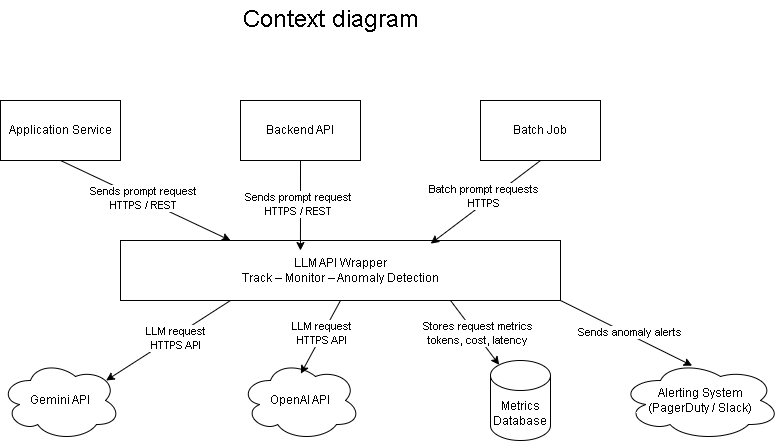

The diagram above was exported from draw.io. Its source (the exported page's mxGraphModel, read from the mxfile embedded in the PNG):
<mxGraphModel dx="836" dy="1663" grid="1" gridSize="10" guides="1" tooltips="1" connect="1" arrows="1" fold="1" page="1" pageScale="1" pageWidth="850" pageHeight="1100" background="#ffffff" math="0" shadow="0">
  <root>
    <mxCell id="0" />
    <mxCell id="1" parent="0" />
    <mxCell id="10" style="edgeStyle=none;html=1;exitX=0.5;exitY=1;exitDx=0;exitDy=0;entryX=0.25;entryY=0;entryDx=0;entryDy=0;" edge="1" parent="1" source="2" target="5">
      <mxGeometry relative="1" as="geometry" />
    </mxCell>
    <mxCell id="11" value="&lt;div&gt;&lt;font color=&quot;#000000&quot;&gt;Sends prompt request&lt;/font&gt;&lt;/div&gt;&lt;div&gt;&lt;font color=&quot;#000000&quot;&gt;HTTPS / REST&lt;/font&gt;&lt;/div&gt;" style="edgeLabel;html=1;align=center;verticalAlign=middle;resizable=0;points=[];" vertex="1" connectable="0" parent="10">
      <mxGeometry x="-0.0269" y="1" relative="1" as="geometry">
        <mxPoint as="offset" />
      </mxGeometry>
    </mxCell>
    <mxCell id="2" value="Application Service" style="rounded=0;whiteSpace=wrap;html=1;" vertex="1" parent="1">
      <mxGeometry x="40" y="60" width="120" height="60" as="geometry" />
    </mxCell>
    <mxCell id="3" value="Backend API" style="rounded=0;whiteSpace=wrap;html=1;" vertex="1" parent="1">
      <mxGeometry x="280" y="60" width="120" height="60" as="geometry" />
    </mxCell>
    <mxCell id="4" value="Batch Job" style="rounded=0;whiteSpace=wrap;html=1;" vertex="1" parent="1">
      <mxGeometry x="520" y="60" width="120" height="60" as="geometry" />
    </mxCell>
    <mxCell id="5" value="&lt;div&gt;&lt;font color=&quot;#000000&quot;&gt;LLM API Wrapper&lt;/font&gt;&lt;/div&gt;&lt;div&gt;&lt;font color=&quot;#000000&quot;&gt;Track – Monitor – Anomaly Detection&lt;/font&gt;&lt;/div&gt;" style="rounded=0;whiteSpace=wrap;html=1;" vertex="1" parent="1">
      <mxGeometry x="160" y="200" width="440" height="60" as="geometry" />
    </mxCell>
    <mxCell id="6" value="OpenAI API" style="ellipse;shape=cloud;whiteSpace=wrap;html=1;" vertex="1" parent="1">
      <mxGeometry x="280" y="320" width="120" height="80" as="geometry" />
    </mxCell>
    <mxCell id="7" value="Gemini API" style="ellipse;shape=cloud;whiteSpace=wrap;html=1;" vertex="1" parent="1">
      <mxGeometry x="40" y="320" width="120" height="80" as="geometry" />
    </mxCell>
    <mxCell id="8" value="Metrics Database" style="shape=cylinder3;whiteSpace=wrap;html=1;boundedLbl=1;backgroundOutline=1;size=15;" vertex="1" parent="1">
      <mxGeometry x="530" y="320" width="60" height="80" as="geometry" />
    </mxCell>
    <mxCell id="9" value="&lt;div&gt;&lt;font color=&quot;#000000&quot;&gt;Alerting System&lt;/font&gt;&lt;/div&gt;&lt;div&gt;&lt;font color=&quot;#000000&quot;&gt;(PagerDuty / Slack)&lt;/font&gt;&lt;/div&gt;" style="ellipse;shape=cloud;whiteSpace=wrap;html=1;" vertex="1" parent="1">
      <mxGeometry x="660" y="320" width="160" height="80" as="geometry" />
    </mxCell>
    <mxCell id="13" style="edgeStyle=none;html=1;exitX=0.5;exitY=1;exitDx=0;exitDy=0;entryX=0.503;entryY=0.165;entryDx=0;entryDy=0;entryPerimeter=0;" edge="1" parent="1" source="5" target="6">
      <mxGeometry relative="1" as="geometry" />
    </mxCell>
    <mxCell id="14" value="&lt;div&gt;&lt;font color=&quot;#000000&quot;&gt;LLM request&lt;/font&gt;&lt;/div&gt;&lt;div&gt;&lt;font color=&quot;#000000&quot;&gt;HTTPS API&lt;/font&gt;&lt;/div&gt;" style="edgeLabel;html=1;align=center;verticalAlign=middle;resizable=0;points=[];" vertex="1" connectable="0" parent="13">
      <mxGeometry x="-0.0768" y="-2" relative="1" as="geometry">
        <mxPoint as="offset" />
      </mxGeometry>
    </mxCell>
    <mxCell id="15" style="edgeStyle=none;html=1;exitX=0.25;exitY=1;exitDx=0;exitDy=0;entryX=0.88;entryY=0.25;entryDx=0;entryDy=0;entryPerimeter=0;" edge="1" parent="1" source="5" target="7">
      <mxGeometry relative="1" as="geometry" />
    </mxCell>
    <mxCell id="16" value="&lt;div&gt;&lt;font color=&quot;#000000&quot;&gt;LLM request&lt;/font&gt;&lt;/div&gt;&lt;div&gt;&lt;font color=&quot;#000000&quot;&gt;HTTPS API&lt;/font&gt;&lt;/div&gt;" style="edgeLabel;html=1;align=center;verticalAlign=middle;resizable=0;points=[];" vertex="1" connectable="0" parent="15">
      <mxGeometry x="-0.0919" y="2" relative="1" as="geometry">
        <mxPoint as="offset" />
      </mxGeometry>
    </mxCell>
    <mxCell id="17" style="edgeStyle=none;html=1;exitX=0.75;exitY=1;exitDx=0;exitDy=0;entryX=0.145;entryY=0;entryDx=0;entryDy=4.35;entryPerimeter=0;" edge="1" parent="1" source="5" target="8">
      <mxGeometry relative="1" as="geometry" />
    </mxCell>
    <mxCell id="18" value="&lt;div&gt;&lt;font color=&quot;#000000&quot;&gt;Stores request metrics&lt;/font&gt;&lt;/div&gt;&lt;div&gt;&lt;font color=&quot;#000000&quot;&gt;tokens, cost, latency&lt;/font&gt;&lt;/div&gt;" style="edgeLabel;html=1;align=center;verticalAlign=middle;resizable=0;points=[];" vertex="1" connectable="0" parent="17">
      <mxGeometry x="0.0397" y="1" relative="1" as="geometry">
        <mxPoint as="offset" />
      </mxGeometry>
    </mxCell>
    <mxCell id="19" style="edgeStyle=none;html=1;exitX=1;exitY=1;exitDx=0;exitDy=0;entryX=0.448;entryY=0.065;entryDx=0;entryDy=0;entryPerimeter=0;" edge="1" parent="1" source="5" target="9">
      <mxGeometry relative="1" as="geometry" />
    </mxCell>
    <mxCell id="20" value="Sends anomaly alerts" style="edgeLabel;html=1;align=center;verticalAlign=middle;resizable=0;points=[];" vertex="1" connectable="0" parent="19">
      <mxGeometry x="0.0349" y="2" relative="1" as="geometry">
        <mxPoint as="offset" />
      </mxGeometry>
    </mxCell>
    <mxCell id="21" style="edgeStyle=none;html=1;exitX=0.5;exitY=1;exitDx=0;exitDy=0;entryX=0.409;entryY=0.167;entryDx=0;entryDy=0;entryPerimeter=0;" edge="1" parent="1" source="3" target="5">
      <mxGeometry relative="1" as="geometry" />
    </mxCell>
    <mxCell id="22" value="Sends prompt request&lt;br&gt;HTTPS / REST" style="edgeLabel;html=1;align=center;verticalAlign=middle;resizable=0;points=[];" vertex="1" connectable="0" parent="21">
      <mxGeometry x="-0.0224" y="-2" relative="1" as="geometry">
        <mxPoint as="offset" />
      </mxGeometry>
    </mxCell>
    <mxCell id="23" style="edgeStyle=none;html=1;exitX=0.5;exitY=1;exitDx=0;exitDy=0;entryX=0.705;entryY=0.053;entryDx=0;entryDy=0;entryPerimeter=0;" edge="1" parent="1" source="4" target="5">
      <mxGeometry relative="1" as="geometry" />
    </mxCell>
    <mxCell id="24" value="Batch prompt requests&lt;br&gt;HTTPS" style="edgeLabel;html=1;align=center;verticalAlign=middle;resizable=0;points=[];" vertex="1" connectable="0" parent="23">
      <mxGeometry x="-0.027" y="-6" relative="1" as="geometry">
        <mxPoint as="offset" />
      </mxGeometry>
    </mxCell>
    <mxCell id="TGMkcSUfLhdj09jNPxpO-24" value="&lt;font style=&quot;font-size: 24px;&quot;&gt;Context diagram&lt;/font&gt;" style="text;html=1;align=center;verticalAlign=middle;resizable=0;points=[];autosize=1;strokeColor=none;fillColor=none;" vertex="1" parent="1">
      <mxGeometry x="270" y="-40" width="200" height="40" as="geometry" />
    </mxCell>
  </root>
</mxGraphModel>